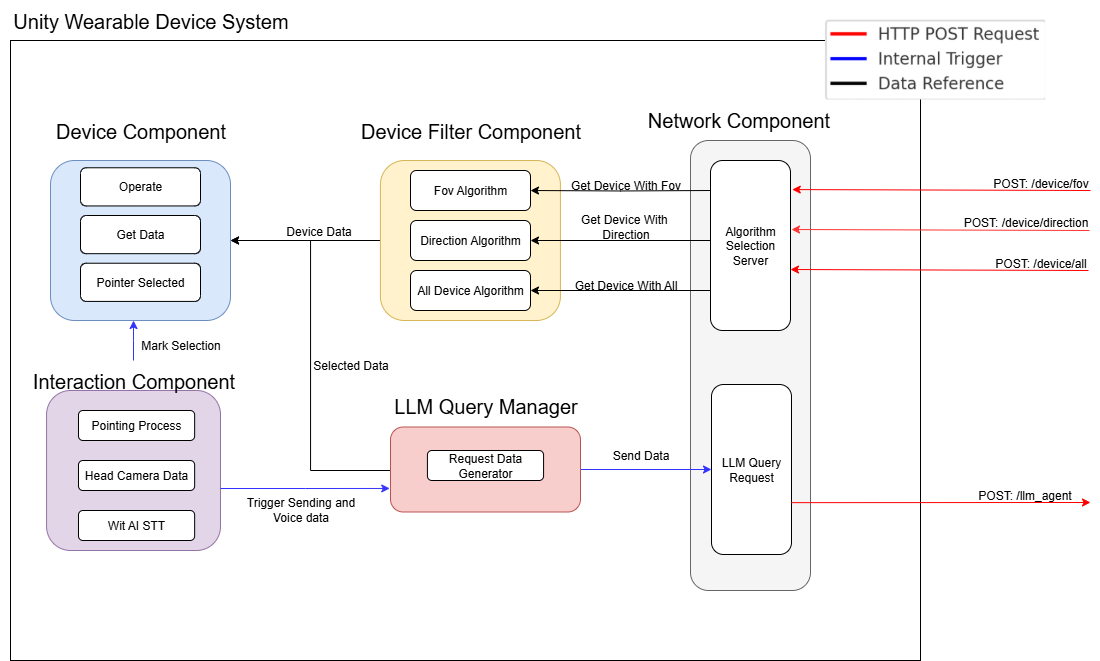

The diagram above was exported from draw.io. Its source (the exported page's mxGraphModel, read from the mxfile embedded in the PNG):
<mxGraphModel dx="2431" dy="1248" grid="1" gridSize="10" guides="1" tooltips="1" connect="1" arrows="1" fold="1" page="1" pageScale="1" pageWidth="827" pageHeight="1169" math="0" shadow="0">
  <root>
    <mxCell id="0" />
    <mxCell id="1" parent="0" />
    <mxCell id="e4pS3S5dqwDKImbz4iDZ-1" value="" style="rounded=0;whiteSpace=wrap;html=1;fillColor=none;" vertex="1" parent="1">
      <mxGeometry x="270" y="280" width="910" height="620" as="geometry" />
    </mxCell>
    <mxCell id="e4pS3S5dqwDKImbz4iDZ-2" value="&lt;font style=&quot;font-size: 20px;&quot;&gt;Unity Wearable Device System&lt;/font&gt;" style="text;html=1;align=center;verticalAlign=middle;resizable=0;points=[];autosize=1;strokeColor=none;fillColor=none;" vertex="1" parent="1">
      <mxGeometry x="260" y="240" width="300" height="40" as="geometry" />
    </mxCell>
    <mxCell id="e4pS3S5dqwDKImbz4iDZ-3" value="" style="group" vertex="1" connectable="0" parent="1">
      <mxGeometry x="310" y="350" width="185.00000000000006" height="210" as="geometry" />
    </mxCell>
    <mxCell id="e4pS3S5dqwDKImbz4iDZ-4" value="" style="rounded=1;whiteSpace=wrap;html=1;fillColor=#dae8fc;strokeColor=#6c8ebf;" vertex="1" parent="e4pS3S5dqwDKImbz4iDZ-3">
      <mxGeometry y="50" width="180" height="160" as="geometry" />
    </mxCell>
    <mxCell id="e4pS3S5dqwDKImbz4iDZ-5" value="&lt;span style=&quot;font-size: 20px;&quot;&gt;Device Component&lt;/span&gt;" style="text;html=1;align=center;verticalAlign=middle;resizable=0;points=[];autosize=1;strokeColor=none;fillColor=none;" vertex="1" parent="e4pS3S5dqwDKImbz4iDZ-3">
      <mxGeometry x="-4.999999999999943" width="190" height="40" as="geometry" />
    </mxCell>
    <mxCell id="e4pS3S5dqwDKImbz4iDZ-6" value="Operate" style="rounded=1;whiteSpace=wrap;html=1;" vertex="1" parent="e4pS3S5dqwDKImbz4iDZ-3">
      <mxGeometry x="29.99999999999999" y="57.27272727272727" width="119.99999999999996" height="38.18181818181819" as="geometry" />
    </mxCell>
    <mxCell id="e4pS3S5dqwDKImbz4iDZ-7" value="Get Data" style="rounded=1;whiteSpace=wrap;html=1;" vertex="1" parent="e4pS3S5dqwDKImbz4iDZ-3">
      <mxGeometry x="29.99999999999999" y="105" width="119.99999999999996" height="38.18181818181819" as="geometry" />
    </mxCell>
    <mxCell id="e4pS3S5dqwDKImbz4iDZ-8" value="Pointer Selected" style="rounded=1;whiteSpace=wrap;html=1;" vertex="1" parent="e4pS3S5dqwDKImbz4iDZ-3">
      <mxGeometry x="29.99999999999999" y="152.72727272727275" width="119.99999999999996" height="38.18181818181819" as="geometry" />
    </mxCell>
    <mxCell id="e4pS3S5dqwDKImbz4iDZ-9" value="" style="group" vertex="1" connectable="0" parent="1">
      <mxGeometry x="892.64" y="339" width="210" height="491" as="geometry" />
    </mxCell>
    <mxCell id="e4pS3S5dqwDKImbz4iDZ-10" value="" style="rounded=1;whiteSpace=wrap;html=1;fillColor=#f5f5f5;fontColor=#333333;strokeColor=#666666;" vertex="1" parent="e4pS3S5dqwDKImbz4iDZ-9">
      <mxGeometry x="57.360000000000014" y="41" width="120" height="450" as="geometry" />
    </mxCell>
    <mxCell id="e4pS3S5dqwDKImbz4iDZ-11" value="&lt;span style=&quot;font-size: 20px;&quot;&gt;Network Component&lt;/span&gt;" style="text;html=1;align=center;verticalAlign=middle;resizable=0;points=[];autosize=1;strokeColor=none;fillColor=none;" vertex="1" parent="e4pS3S5dqwDKImbz4iDZ-9">
      <mxGeometry width="210" height="40" as="geometry" />
    </mxCell>
    <mxCell id="e4pS3S5dqwDKImbz4iDZ-12" value="Algorithm Selection Server" style="rounded=1;whiteSpace=wrap;html=1;" vertex="1" parent="e4pS3S5dqwDKImbz4iDZ-9">
      <mxGeometry x="77.36000000000001" y="61" width="80" height="170" as="geometry" />
    </mxCell>
    <mxCell id="e4pS3S5dqwDKImbz4iDZ-13" value="LLM Query Request" style="rounded=1;whiteSpace=wrap;html=1;" vertex="1" parent="e4pS3S5dqwDKImbz4iDZ-9">
      <mxGeometry x="78.36000000000001" y="285" width="80" height="170" as="geometry" />
    </mxCell>
    <mxCell id="e4pS3S5dqwDKImbz4iDZ-17" value="POST: /device/fov" style="text;html=1;align=center;verticalAlign=middle;resizable=0;points=[];autosize=1;strokeColor=none;fillColor=none;" vertex="1" parent="1">
      <mxGeometry x="1239.6399999999999" y="408" width="120" height="30" as="geometry" />
    </mxCell>
    <mxCell id="e4pS3S5dqwDKImbz4iDZ-18" value="" style="group;fontColor=#FF3333;" vertex="1" connectable="0" parent="1">
      <mxGeometry x="1050" y="440" width="302.64" height="30" as="geometry" />
    </mxCell>
    <mxCell id="e4pS3S5dqwDKImbz4iDZ-19" value="POST: /device/direction" style="text;html=1;align=center;verticalAlign=middle;resizable=0;points=[];autosize=1;strokeColor=none;fillColor=none;" vertex="1" parent="e4pS3S5dqwDKImbz4iDZ-18">
      <mxGeometry x="160" y="7" width="150" height="30" as="geometry" />
    </mxCell>
    <mxCell id="e4pS3S5dqwDKImbz4iDZ-20" value="" style="endArrow=classic;html=1;rounded=0;entryX=1.022;entryY=0.171;entryDx=0;entryDy=0;entryPerimeter=0;strokeColor=#FF3333;" edge="1" parent="e4pS3S5dqwDKImbz4iDZ-18">
      <mxGeometry width="50" height="50" relative="1" as="geometry">
        <mxPoint x="299" y="30" as="sourcePoint" />
        <mxPoint x="1" y="29" as="targetPoint" />
      </mxGeometry>
    </mxCell>
    <mxCell id="e4pS3S5dqwDKImbz4iDZ-21" value="" style="group" vertex="1" connectable="0" parent="1">
      <mxGeometry x="1050" y="480" width="289" height="30" as="geometry" />
    </mxCell>
    <mxCell id="e4pS3S5dqwDKImbz4iDZ-22" value="POST: /device/all" style="text;html=1;align=center;verticalAlign=middle;resizable=0;points=[];autosize=1;strokeColor=none;fillColor=none;" vertex="1" parent="e4pS3S5dqwDKImbz4iDZ-21">
      <mxGeometry x="195" y="8" width="110" height="30" as="geometry" />
    </mxCell>
    <mxCell id="e4pS3S5dqwDKImbz4iDZ-23" value="" style="endArrow=classic;html=1;rounded=0;entryX=1.022;entryY=0.171;entryDx=0;entryDy=0;entryPerimeter=0;strokeColor=#FF0000;" edge="1" parent="e4pS3S5dqwDKImbz4iDZ-21">
      <mxGeometry width="50" height="50" relative="1" as="geometry">
        <mxPoint x="298" y="30" as="sourcePoint" />
        <mxPoint y="29" as="targetPoint" />
      </mxGeometry>
    </mxCell>
    <mxCell id="e4pS3S5dqwDKImbz4iDZ-24" value="" style="group" vertex="1" connectable="0" parent="1">
      <mxGeometry x="1056.82" y="720" width="289" height="30" as="geometry" />
    </mxCell>
    <mxCell id="e4pS3S5dqwDKImbz4iDZ-25" value="POST: /llm_agent" style="text;html=1;align=center;verticalAlign=middle;resizable=0;points=[];autosize=1;strokeColor=none;fillColor=none;" vertex="1" parent="e4pS3S5dqwDKImbz4iDZ-24">
      <mxGeometry x="167.64" width="120" height="30" as="geometry" />
    </mxCell>
    <mxCell id="e4pS3S5dqwDKImbz4iDZ-26" value="" style="endArrow=classic;html=1;rounded=0;entryX=1.022;entryY=0.171;entryDx=0;entryDy=0;entryPerimeter=0;strokeColor=#FF0000;" edge="1" parent="1" target="e4pS3S5dqwDKImbz4iDZ-12">
      <mxGeometry width="50" height="50" relative="1" as="geometry">
        <mxPoint x="1350" y="430" as="sourcePoint" />
        <mxPoint x="1070" y="540" as="targetPoint" />
      </mxGeometry>
    </mxCell>
    <mxCell id="e4pS3S5dqwDKImbz4iDZ-27" value="" style="endArrow=classic;html=1;rounded=0;strokeColor=#FF0000;exitX=0.994;exitY=0.695;exitDx=0;exitDy=0;exitPerimeter=0;" edge="1" parent="1" source="e4pS3S5dqwDKImbz4iDZ-13">
      <mxGeometry width="50" height="50" relative="1" as="geometry">
        <mxPoint x="1498" y="671" as="sourcePoint" />
        <mxPoint x="1350" y="742" as="targetPoint" />
      </mxGeometry>
    </mxCell>
    <mxCell id="e4pS3S5dqwDKImbz4iDZ-28" value="Device Data" style="text;html=1;align=center;verticalAlign=middle;resizable=0;points=[];autosize=1;strokeColor=none;fillColor=none;" vertex="1" parent="1">
      <mxGeometry x="533.28" y="456" width="90" height="30" as="geometry" />
    </mxCell>
    <mxCell id="e4pS3S5dqwDKImbz4iDZ-29" value="" style="rounded=1;whiteSpace=wrap;html=1;fillColor=#e1d5e7;strokeColor=#9673a6;" vertex="1" parent="1">
      <mxGeometry x="306.07" y="630" width="173.93" height="160" as="geometry" />
    </mxCell>
    <mxCell id="e4pS3S5dqwDKImbz4iDZ-30" value="Pointing Process" style="rounded=1;whiteSpace=wrap;html=1;" vertex="1" parent="1">
      <mxGeometry x="337.99" y="650" width="116.16" height="30" as="geometry" />
    </mxCell>
    <mxCell id="e4pS3S5dqwDKImbz4iDZ-31" value="Head Camera Data" style="rounded=1;whiteSpace=wrap;html=1;" vertex="1" parent="1">
      <mxGeometry x="337.99" y="700" width="116.16" height="30" as="geometry" />
    </mxCell>
    <mxCell id="e4pS3S5dqwDKImbz4iDZ-32" value="Wit AI STT" style="rounded=1;whiteSpace=wrap;html=1;" vertex="1" parent="1">
      <mxGeometry x="337.99" y="750" width="116.16" height="30" as="geometry" />
    </mxCell>
    <mxCell id="e4pS3S5dqwDKImbz4iDZ-33" value="&lt;span style=&quot;font-size: 20px;&quot;&gt;Interaction Component&lt;/span&gt;" style="text;html=1;align=center;verticalAlign=middle;resizable=0;points=[];autosize=1;strokeColor=none;fillColor=none;" vertex="1" parent="1">
      <mxGeometry x="278.03" y="600" width="230" height="40" as="geometry" />
    </mxCell>
    <mxCell id="e4pS3S5dqwDKImbz4iDZ-35" style="edgeStyle=orthogonalEdgeStyle;rounded=0;orthogonalLoop=1;jettySize=auto;html=1;" edge="1" parent="1" source="e4pS3S5dqwDKImbz4iDZ-46">
      <mxGeometry relative="1" as="geometry">
        <mxPoint x="490" y="480" as="targetPoint" />
        <Array as="points">
          <mxPoint x="490" y="480" />
        </Array>
      </mxGeometry>
    </mxCell>
    <mxCell id="e4pS3S5dqwDKImbz4iDZ-37" style="edgeStyle=orthogonalEdgeStyle;rounded=0;orthogonalLoop=1;jettySize=auto;html=1;entryX=1;entryY=0.5;entryDx=0;entryDy=0;" edge="1" parent="1" source="e4pS3S5dqwDKImbz4iDZ-39" target="e4pS3S5dqwDKImbz4iDZ-4">
      <mxGeometry relative="1" as="geometry">
        <Array as="points">
          <mxPoint x="570" y="710" />
          <mxPoint x="570" y="480" />
        </Array>
      </mxGeometry>
    </mxCell>
    <mxCell id="e4pS3S5dqwDKImbz4iDZ-38" style="edgeStyle=orthogonalEdgeStyle;rounded=0;orthogonalLoop=1;jettySize=auto;html=1;entryX=0;entryY=0.5;entryDx=0;entryDy=0;strokeColor=#3333FF;" edge="1" parent="1" source="e4pS3S5dqwDKImbz4iDZ-39" target="e4pS3S5dqwDKImbz4iDZ-13">
      <mxGeometry relative="1" as="geometry" />
    </mxCell>
    <mxCell id="e4pS3S5dqwDKImbz4iDZ-39" value="" style="rounded=1;whiteSpace=wrap;html=1;fillColor=#f8cecc;strokeColor=#b85450;" vertex="1" parent="1">
      <mxGeometry x="650" y="666.5" width="190" height="85" as="geometry" />
    </mxCell>
    <mxCell id="e4pS3S5dqwDKImbz4iDZ-40" value="&lt;span style=&quot;font-size: 20px;&quot;&gt;LLM Query Manager&lt;/span&gt;" style="text;html=1;align=center;verticalAlign=middle;resizable=0;points=[];autosize=1;strokeColor=none;fillColor=none;" vertex="1" parent="1">
      <mxGeometry x="640" y="625" width="210" height="40" as="geometry" />
    </mxCell>
    <mxCell id="e4pS3S5dqwDKImbz4iDZ-41" value="Request Data Generator" style="rounded=1;whiteSpace=wrap;html=1;" vertex="1" parent="1">
      <mxGeometry x="686.92" y="690" width="116.16" height="30" as="geometry" />
    </mxCell>
    <mxCell id="e4pS3S5dqwDKImbz4iDZ-42" style="edgeStyle=orthogonalEdgeStyle;rounded=0;orthogonalLoop=1;jettySize=auto;html=1;strokeColor=#3333FF;" edge="1" parent="1" source="e4pS3S5dqwDKImbz4iDZ-33">
      <mxGeometry relative="1" as="geometry">
        <mxPoint x="393.03" y="560" as="targetPoint" />
      </mxGeometry>
    </mxCell>
    <mxCell id="e4pS3S5dqwDKImbz4iDZ-43" value="Selected Data" style="text;html=1;align=center;verticalAlign=middle;resizable=0;points=[];autosize=1;strokeColor=none;fillColor=none;" vertex="1" parent="1">
      <mxGeometry x="560" y="590" width="100" height="30" as="geometry" />
    </mxCell>
    <mxCell id="e4pS3S5dqwDKImbz4iDZ-44" value="Mark Selection" style="text;html=1;align=center;verticalAlign=middle;resizable=0;points=[];autosize=1;strokeColor=none;fillColor=none;" vertex="1" parent="1">
      <mxGeometry x="390" y="570" width="100" height="30" as="geometry" />
    </mxCell>
    <mxCell id="e4pS3S5dqwDKImbz4iDZ-45" value="" style="group" vertex="1" connectable="0" parent="1">
      <mxGeometry x="620" y="350" width="337" height="210" as="geometry" />
    </mxCell>
    <mxCell id="e4pS3S5dqwDKImbz4iDZ-46" value="" style="rounded=1;whiteSpace=wrap;html=1;fillColor=#fff2cc;strokeColor=#d6b656;" vertex="1" parent="e4pS3S5dqwDKImbz4iDZ-45">
      <mxGeometry x="19.909999999999968" y="50" width="180" height="160" as="geometry" />
    </mxCell>
    <mxCell id="e4pS3S5dqwDKImbz4iDZ-47" value="Fov Algorithm" style="rounded=1;whiteSpace=wrap;html=1;" vertex="1" parent="e4pS3S5dqwDKImbz4iDZ-45">
      <mxGeometry x="50" y="60" width="120" height="40" as="geometry" />
    </mxCell>
    <mxCell id="e4pS3S5dqwDKImbz4iDZ-48" value="Direction Algorithm" style="rounded=1;whiteSpace=wrap;html=1;" vertex="1" parent="e4pS3S5dqwDKImbz4iDZ-45">
      <mxGeometry x="50" y="110" width="120" height="40" as="geometry" />
    </mxCell>
    <mxCell id="e4pS3S5dqwDKImbz4iDZ-49" value="All Device Algorithm" style="rounded=1;whiteSpace=wrap;html=1;" vertex="1" parent="e4pS3S5dqwDKImbz4iDZ-45">
      <mxGeometry x="50" y="160" width="120" height="40" as="geometry" />
    </mxCell>
    <mxCell id="e4pS3S5dqwDKImbz4iDZ-50" value="&lt;span style=&quot;font-size: 20px;&quot;&gt;Device Filter Component&lt;/span&gt;" style="text;html=1;align=center;verticalAlign=middle;resizable=0;points=[];autosize=1;strokeColor=none;fillColor=none;" vertex="1" parent="e4pS3S5dqwDKImbz4iDZ-45">
      <mxGeometry x="-10" width="240" height="40" as="geometry" />
    </mxCell>
    <mxCell id="e4pS3S5dqwDKImbz4iDZ-14" value="Get Device With Fov" style="text;html=1;align=center;verticalAlign=middle;resizable=0;points=[];autosize=1;strokeColor=none;fillColor=none;" vertex="1" parent="e4pS3S5dqwDKImbz4iDZ-45">
      <mxGeometry x="199.91" y="60" width="130" height="30" as="geometry" />
    </mxCell>
    <mxCell id="e4pS3S5dqwDKImbz4iDZ-51" value="" style="shape=image;verticalLabelPosition=bottom;labelBackgroundColor=default;verticalAlign=top;aspect=fixed;imageAspect=0;image=data:image/png,(base64 omitted: 27184 chars);" vertex="1" parent="1">
      <mxGeometry x="1084.43" y="259" width="220.15" height="80" as="geometry" />
    </mxCell>
    <mxCell id="e4pS3S5dqwDKImbz4iDZ-52" style="edgeStyle=orthogonalEdgeStyle;rounded=0;orthogonalLoop=1;jettySize=auto;html=1;entryX=-0.004;entryY=0.723;entryDx=0;entryDy=0;entryPerimeter=0;strokeColor=#3333FF;" edge="1" parent="1" source="e4pS3S5dqwDKImbz4iDZ-29" target="e4pS3S5dqwDKImbz4iDZ-39">
      <mxGeometry relative="1" as="geometry">
        <Array as="points">
          <mxPoint x="565" y="728" />
        </Array>
      </mxGeometry>
    </mxCell>
    <mxCell id="e4pS3S5dqwDKImbz4iDZ-53" value="Trigger Sending and&lt;div&gt;Voice data&lt;/div&gt;" style="text;html=1;align=center;verticalAlign=middle;resizable=0;points=[];autosize=1;strokeColor=none;fillColor=none;" vertex="1" parent="1">
      <mxGeometry x="495" y="729" width="130" height="40" as="geometry" />
    </mxCell>
    <mxCell id="e4pS3S5dqwDKImbz4iDZ-16" style="edgeStyle=orthogonalEdgeStyle;rounded=0;orthogonalLoop=1;jettySize=auto;html=1;entryX=1;entryY=0.5;entryDx=0;entryDy=0;" edge="1" parent="1" target="e4pS3S5dqwDKImbz4iDZ-47">
      <mxGeometry relative="1" as="geometry">
        <mxPoint x="970" y="430" as="sourcePoint" />
        <mxPoint x="832.0699999999997" y="430.15999999999997" as="targetPoint" />
        <Array as="points" />
      </mxGeometry>
    </mxCell>
    <mxCell id="e4pS3S5dqwDKImbz4iDZ-54" value="Get Device With&amp;nbsp;&lt;div&gt;Direction&lt;/div&gt;" style="text;html=1;align=center;verticalAlign=middle;resizable=0;points=[];autosize=1;strokeColor=none;fillColor=none;" vertex="1" parent="1">
      <mxGeometry x="829.91" y="446" width="110" height="40" as="geometry" />
    </mxCell>
    <mxCell id="e4pS3S5dqwDKImbz4iDZ-55" style="edgeStyle=orthogonalEdgeStyle;rounded=0;orthogonalLoop=1;jettySize=auto;html=1;entryX=1;entryY=0.5;entryDx=0;entryDy=0;" edge="1" parent="1">
      <mxGeometry relative="1" as="geometry">
        <mxPoint x="970" y="480" as="sourcePoint" />
        <mxPoint x="790" y="480" as="targetPoint" />
        <Array as="points" />
      </mxGeometry>
    </mxCell>
    <mxCell id="e4pS3S5dqwDKImbz4iDZ-56" value="Get Device With All" style="text;html=1;align=center;verticalAlign=middle;resizable=0;points=[];autosize=1;strokeColor=none;fillColor=none;" vertex="1" parent="1">
      <mxGeometry x="819.91" y="510" width="130" height="30" as="geometry" />
    </mxCell>
    <mxCell id="e4pS3S5dqwDKImbz4iDZ-57" style="edgeStyle=orthogonalEdgeStyle;rounded=0;orthogonalLoop=1;jettySize=auto;html=1;entryX=1;entryY=0.5;entryDx=0;entryDy=0;" edge="1" parent="1">
      <mxGeometry relative="1" as="geometry">
        <mxPoint x="970" y="530" as="sourcePoint" />
        <mxPoint x="790" y="530" as="targetPoint" />
        <Array as="points" />
      </mxGeometry>
    </mxCell>
    <mxCell id="e4pS3S5dqwDKImbz4iDZ-15" value="Send Data" style="text;html=1;align=center;verticalAlign=middle;resizable=0;points=[];autosize=1;strokeColor=none;fillColor=none;" vertex="1" parent="1">
      <mxGeometry x="860" y="680" width="80" height="30" as="geometry" />
    </mxCell>
  </root>
</mxGraphModel>